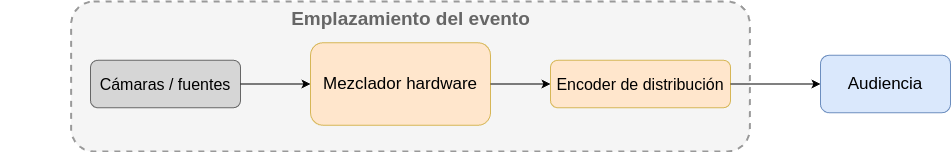

The diagram above was exported from draw.io. Its source (the exported page's mxGraphModel, read from the mxfile embedded in the PNG):
<mxGraphModel dx="2038" dy="423" grid="1" gridSize="10" guides="1" tooltips="1" connect="1" arrows="1" fold="1" page="1" pageScale="1" pageWidth="1169" pageHeight="500" math="0" shadow="0">
  <root>
    <mxCell id="0" />
    <mxCell id="1" parent="0" />
    <mxCell id="2" value="" style="rounded=1;whiteSpace=wrap;html=1;dashed=1;strokeColor=#999999;fillColor=#f5f5f5;strokeWidth=2;fontSize=13;" parent="1" vertex="1">
      <mxGeometry x="0.6300000000000008" y="60" width="678.75" height="150" as="geometry" />
    </mxCell>
    <mxCell id="3" value="&lt;font style=&quot;font-size: 19px;&quot;&gt;Emplazamiento del evento&lt;/font&gt;" style="text;html=1;strokeColor=none;fillColor=none;align=center;fontStyle=1;fontSize=13;fontColor=#666666;" parent="1" vertex="1">
      <mxGeometry x="-70" y="60" width="820" height="30" as="geometry" />
    </mxCell>
    <mxCell id="4" value="&lt;font style=&quot;font-size: 16px;&quot;&gt;Cámaras / fuentes&lt;/font&gt;" style="rounded=1;whiteSpace=wrap;html=1;fillColor=#d6d6d6;strokeColor=#666666;fontSize=13;" parent="1" vertex="1">
      <mxGeometry x="20" y="118.75" width="150" height="47.5" as="geometry" />
    </mxCell>
    <mxCell id="5" value="&lt;font style=&quot;font-size: 17px;&quot;&gt;Mezclador hardware&lt;/font&gt;" style="rounded=1;whiteSpace=wrap;html=1;fillColor=#FFE6CC;strokeColor=#d6b656;fontSize=13;" parent="1" vertex="1">
      <mxGeometry x="240" y="101.25" width="180" height="82.5" as="geometry" />
    </mxCell>
    <mxCell id="7" value="&lt;font style=&quot;font-size: 16px;&quot;&gt;Encoder de distribución&lt;/font&gt;" style="rounded=1;whiteSpace=wrap;html=1;fillColor=#FFE6CC;strokeColor=#d6b656;fontSize=13;" parent="1" vertex="1">
      <mxGeometry x="480" y="118.75" width="180" height="47.5" as="geometry" />
    </mxCell>
    <mxCell id="8" value="&lt;font style=&quot;font-size: 17px;&quot;&gt;Audiencia&lt;/font&gt;" style="rounded=1;whiteSpace=wrap;html=1;fillColor=#dae8fc;strokeColor=#6c8ebf;fontSize=13;" parent="1" vertex="1">
      <mxGeometry x="750" y="113.75" width="130" height="57.5" as="geometry" />
    </mxCell>
    <mxCell id="9" value="" style="edgeStyle=orthogonalEdgeStyle;fontSize=13;" parent="1" source="4" target="5" edge="1">
      <mxGeometry relative="1" as="geometry" />
    </mxCell>
    <mxCell id="11" value="" style="edgeStyle=orthogonalEdgeStyle;fontSize=13;" parent="1" source="5" target="7" edge="1">
      <mxGeometry relative="1" as="geometry" />
    </mxCell>
    <mxCell id="12" value="" style="edgeStyle=orthogonalEdgeStyle;fontSize=13;" parent="1" source="7" target="8" edge="1">
      <mxGeometry relative="1" as="geometry" />
    </mxCell>
  </root>
</mxGraphModel>